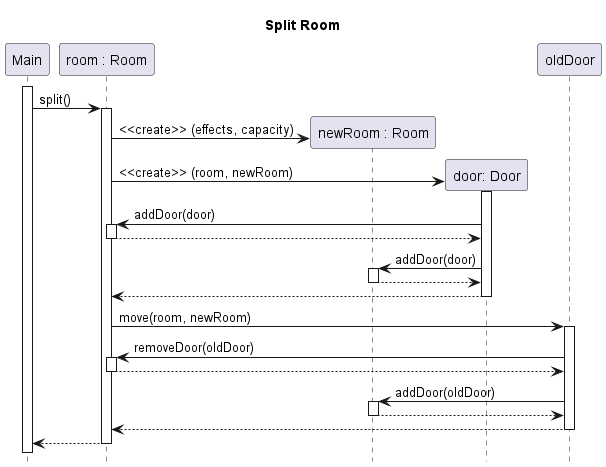

The diagram above was rendered by PlantUML. Its source (embedded in the PNG):
@startuml room-split
title Split Room
hide footbox
skinparam SequenceReferenceBackgroundColor white

participant Main
participant "room : Room" as r1

activate Main
Main -> r1 ++: split()
	create "newRoom : Room" as r2
	r1 -> r2: <<create>> (effects, capacity)
	create  "door: Door" as d
	r1 -> d ++: <<create>> (room, newRoom)
		d -> r1 ++ : addDoor(door)
		return
		d -> r2 ++ : addDoor(door)
		return
	return
	r1 -> oldDoor ++: move(room, newRoom)
		oldDoor -> r1 ++: removeDoor(oldDoor)
		return
		oldDoor -> r2 ++: addDoor(oldDoor)
		return
	return

return

@enduml